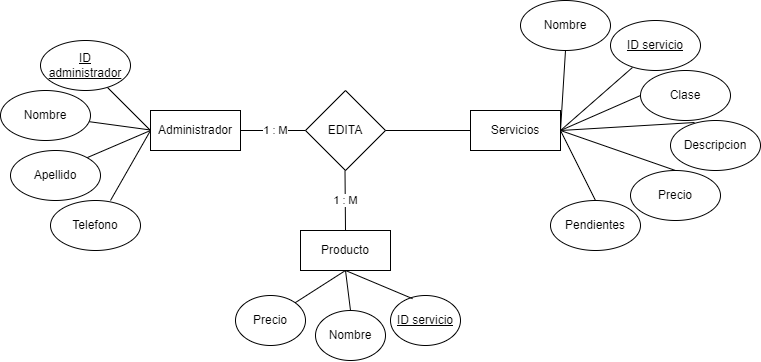

The diagram above was exported from draw.io. Its source (the exported page's mxGraphModel, read from the mxfile embedded in the PNG):
<mxGraphModel dx="989" dy="486" grid="1" gridSize="10" guides="1" tooltips="1" connect="1" arrows="1" fold="1" page="1" pageScale="1" pageWidth="827" pageHeight="1169" math="0" shadow="0">
  <root>
    <mxCell id="0" />
    <mxCell id="1" parent="0" />
    <mxCell id="qCb6kp69SjvQymFRw8Fb-1" value="Administrador" style="rounded=0;whiteSpace=wrap;html=1;" vertex="1" parent="1">
      <mxGeometry x="200" y="350" width="90" height="40" as="geometry" />
    </mxCell>
    <mxCell id="qCb6kp69SjvQymFRw8Fb-2" value="" style="endArrow=none;html=1;rounded=0;exitX=0;exitY=0.5;exitDx=0;exitDy=0;" edge="1" parent="1" source="qCb6kp69SjvQymFRw8Fb-1" target="qCb6kp69SjvQymFRw8Fb-3">
      <mxGeometry width="50" height="50" relative="1" as="geometry">
        <mxPoint x="60" y="360" as="sourcePoint" />
        <mxPoint x="150" y="320" as="targetPoint" />
      </mxGeometry>
    </mxCell>
    <mxCell id="qCb6kp69SjvQymFRw8Fb-3" value="&lt;u&gt;ID administrador&lt;/u&gt;" style="ellipse;whiteSpace=wrap;html=1;" vertex="1" parent="1">
      <mxGeometry x="90" y="280" width="90" height="50" as="geometry" />
    </mxCell>
    <mxCell id="qCb6kp69SjvQymFRw8Fb-4" value="" style="endArrow=none;html=1;rounded=0;exitX=0;exitY=0;exitDx=0;exitDy=0;" edge="1" parent="1">
      <mxGeometry width="50" height="50" relative="1" as="geometry">
        <mxPoint x="200" y="369.5" as="sourcePoint" />
        <mxPoint x="130" y="360" as="targetPoint" />
      </mxGeometry>
    </mxCell>
    <mxCell id="qCb6kp69SjvQymFRw8Fb-5" value="Nombre" style="ellipse;whiteSpace=wrap;html=1;" vertex="1" parent="1">
      <mxGeometry x="50" y="330" width="90" height="50" as="geometry" />
    </mxCell>
    <mxCell id="qCb6kp69SjvQymFRw8Fb-6" value="" style="endArrow=none;html=1;rounded=0;exitX=0;exitY=0.5;exitDx=0;exitDy=0;" edge="1" parent="1" source="qCb6kp69SjvQymFRw8Fb-1">
      <mxGeometry width="50" height="50" relative="1" as="geometry">
        <mxPoint x="200" y="409.5" as="sourcePoint" />
        <mxPoint x="130" y="400" as="targetPoint" />
      </mxGeometry>
    </mxCell>
    <mxCell id="qCb6kp69SjvQymFRw8Fb-7" value="Apellido" style="ellipse;whiteSpace=wrap;html=1;" vertex="1" parent="1">
      <mxGeometry x="60" y="390" width="90" height="50" as="geometry" />
    </mxCell>
    <mxCell id="qCb6kp69SjvQymFRw8Fb-8" value="" style="endArrow=none;html=1;rounded=0;exitX=0;exitY=0.5;exitDx=0;exitDy=0;" edge="1" parent="1">
      <mxGeometry width="50" height="50" relative="1" as="geometry">
        <mxPoint x="200" y="370" as="sourcePoint" />
        <mxPoint x="160" y="440" as="targetPoint" />
      </mxGeometry>
    </mxCell>
    <mxCell id="qCb6kp69SjvQymFRw8Fb-9" value="Telefono" style="ellipse;whiteSpace=wrap;html=1;" vertex="1" parent="1">
      <mxGeometry x="100" y="440" width="90" height="50" as="geometry" />
    </mxCell>
    <mxCell id="qCb6kp69SjvQymFRw8Fb-10" value="1 : M" style="endArrow=none;html=1;rounded=0;" edge="1" parent="1">
      <mxGeometry width="50" height="50" relative="1" as="geometry">
        <mxPoint x="360" y="370" as="sourcePoint" />
        <mxPoint x="290" y="370" as="targetPoint" />
        <Array as="points">
          <mxPoint x="320" y="370" />
        </Array>
      </mxGeometry>
    </mxCell>
    <mxCell id="qCb6kp69SjvQymFRw8Fb-11" value="EDITA" style="rhombus;whiteSpace=wrap;html=1;" vertex="1" parent="1">
      <mxGeometry x="355" y="330" width="80" height="80" as="geometry" />
    </mxCell>
    <mxCell id="p1kRdJX2A-8VutkG2jfq-1" value="Servicios" style="rounded=0;whiteSpace=wrap;html=1;" vertex="1" parent="1">
      <mxGeometry x="520" y="350" width="90" height="40" as="geometry" />
    </mxCell>
    <mxCell id="p1kRdJX2A-8VutkG2jfq-2" value="&lt;u&gt;ID servicio&lt;/u&gt;" style="ellipse;whiteSpace=wrap;html=1;" vertex="1" parent="1">
      <mxGeometry x="660" y="260" width="90" height="50" as="geometry" />
    </mxCell>
    <mxCell id="p1kRdJX2A-8VutkG2jfq-3" value="Clase" style="ellipse;whiteSpace=wrap;html=1;" vertex="1" parent="1">
      <mxGeometry x="690" y="310" width="90" height="50" as="geometry" />
    </mxCell>
    <mxCell id="p1kRdJX2A-8VutkG2jfq-4" value="Descripcion" style="ellipse;whiteSpace=wrap;html=1;" vertex="1" parent="1">
      <mxGeometry x="720" y="360" width="90" height="50" as="geometry" />
    </mxCell>
    <mxCell id="p1kRdJX2A-8VutkG2jfq-5" value="" style="endArrow=none;html=1;rounded=0;entryX=0.244;entryY=0.94;entryDx=0;entryDy=0;entryPerimeter=0;" edge="1" parent="1" target="p1kRdJX2A-8VutkG2jfq-2">
      <mxGeometry width="50" height="50" relative="1" as="geometry">
        <mxPoint x="610" y="370" as="sourcePoint" />
        <mxPoint x="650" y="330" as="targetPoint" />
      </mxGeometry>
    </mxCell>
    <mxCell id="p1kRdJX2A-8VutkG2jfq-6" value="" style="endArrow=none;html=1;rounded=0;entryX=0;entryY=0.5;entryDx=0;entryDy=0;" edge="1" parent="1" target="p1kRdJX2A-8VutkG2jfq-3">
      <mxGeometry width="50" height="50" relative="1" as="geometry">
        <mxPoint x="610" y="370" as="sourcePoint" />
        <mxPoint x="660" y="340" as="targetPoint" />
      </mxGeometry>
    </mxCell>
    <mxCell id="p1kRdJX2A-8VutkG2jfq-7" value="" style="endArrow=none;html=1;rounded=0;entryX=0.267;entryY=0.04;entryDx=0;entryDy=0;exitX=1;exitY=0.5;exitDx=0;exitDy=0;entryPerimeter=0;" edge="1" parent="1" source="p1kRdJX2A-8VutkG2jfq-1" target="p1kRdJX2A-8VutkG2jfq-4">
      <mxGeometry width="50" height="50" relative="1" as="geometry">
        <mxPoint x="620" y="380" as="sourcePoint" />
        <mxPoint x="680" y="380" as="targetPoint" />
      </mxGeometry>
    </mxCell>
    <mxCell id="p1kRdJX2A-8VutkG2jfq-8" value="Precio" style="ellipse;whiteSpace=wrap;html=1;" vertex="1" parent="1">
      <mxGeometry x="680" y="410" width="90" height="50" as="geometry" />
    </mxCell>
    <mxCell id="p1kRdJX2A-8VutkG2jfq-9" value="" style="endArrow=none;html=1;rounded=0;exitX=1;exitY=0.5;exitDx=0;exitDy=0;entryX=0.5;entryY=0;entryDx=0;entryDy=0;" edge="1" parent="1" source="p1kRdJX2A-8VutkG2jfq-1" target="p1kRdJX2A-8VutkG2jfq-8">
      <mxGeometry width="50" height="50" relative="1" as="geometry">
        <mxPoint x="620" y="380" as="sourcePoint" />
        <mxPoint x="660" y="340" as="targetPoint" />
      </mxGeometry>
    </mxCell>
    <mxCell id="p1kRdJX2A-8VutkG2jfq-10" value="Nombre" style="ellipse;whiteSpace=wrap;html=1;" vertex="1" parent="1">
      <mxGeometry x="570" y="240" width="90" height="50" as="geometry" />
    </mxCell>
    <mxCell id="p1kRdJX2A-8VutkG2jfq-11" value="" style="endArrow=none;html=1;rounded=0;entryX=0.5;entryY=1;entryDx=0;entryDy=0;" edge="1" parent="1" target="p1kRdJX2A-8VutkG2jfq-10">
      <mxGeometry width="50" height="50" relative="1" as="geometry">
        <mxPoint x="610" y="370" as="sourcePoint" />
        <mxPoint x="640" y="290" as="targetPoint" />
      </mxGeometry>
    </mxCell>
    <mxCell id="p1kRdJX2A-8VutkG2jfq-15" value="" style="endArrow=none;html=1;rounded=0;entryX=0;entryY=0.5;entryDx=0;entryDy=0;exitX=1;exitY=0.5;exitDx=0;exitDy=0;" edge="1" parent="1" source="qCb6kp69SjvQymFRw8Fb-11" target="p1kRdJX2A-8VutkG2jfq-1">
      <mxGeometry width="50" height="50" relative="1" as="geometry">
        <mxPoint x="440" y="370" as="sourcePoint" />
        <mxPoint x="490" y="320" as="targetPoint" />
      </mxGeometry>
    </mxCell>
    <mxCell id="x3xqCBYdouBe_B0EyefW-1" value="Producto" style="rounded=0;whiteSpace=wrap;html=1;" vertex="1" parent="1">
      <mxGeometry x="350" y="470" width="90" height="40" as="geometry" />
    </mxCell>
    <mxCell id="x3xqCBYdouBe_B0EyefW-2" value="1 : M" style="endArrow=none;html=1;rounded=0;exitX=0.5;exitY=1;exitDx=0;exitDy=0;entryX=0.5;entryY=0;entryDx=0;entryDy=0;entryPerimeter=0;" edge="1" parent="1" target="x3xqCBYdouBe_B0EyefW-1">
      <mxGeometry width="50" height="50" relative="1" as="geometry">
        <mxPoint x="394.5" y="410" as="sourcePoint" />
        <mxPoint x="395" y="460" as="targetPoint" />
      </mxGeometry>
    </mxCell>
    <mxCell id="x3xqCBYdouBe_B0EyefW-3" value="Precio" style="ellipse;whiteSpace=wrap;html=1;" vertex="1" parent="1">
      <mxGeometry x="285" y="535" width="70" height="50" as="geometry" />
    </mxCell>
    <mxCell id="x3xqCBYdouBe_B0EyefW-4" value="&lt;u&gt;ID servicio&lt;/u&gt;" style="ellipse;whiteSpace=wrap;html=1;" vertex="1" parent="1">
      <mxGeometry x="440" y="535" width="70" height="50" as="geometry" />
    </mxCell>
    <mxCell id="x3xqCBYdouBe_B0EyefW-5" value="Nombre" style="ellipse;whiteSpace=wrap;html=1;" vertex="1" parent="1">
      <mxGeometry x="365" y="550" width="70" height="50" as="geometry" />
    </mxCell>
    <mxCell id="x3xqCBYdouBe_B0EyefW-6" value="" style="endArrow=none;html=1;rounded=0;entryX=0.5;entryY=1;entryDx=0;entryDy=0;exitX=1;exitY=0;exitDx=0;exitDy=0;" edge="1" parent="1" source="x3xqCBYdouBe_B0EyefW-3" target="x3xqCBYdouBe_B0EyefW-1">
      <mxGeometry width="50" height="50" relative="1" as="geometry">
        <mxPoint x="327" y="631.5" as="sourcePoint" />
        <mxPoint x="409" y="578.5" as="targetPoint" />
      </mxGeometry>
    </mxCell>
    <mxCell id="x3xqCBYdouBe_B0EyefW-7" value="" style="endArrow=none;html=1;rounded=0;entryX=0.5;entryY=1;entryDx=0;entryDy=0;exitX=0.5;exitY=0;exitDx=0;exitDy=0;" edge="1" parent="1" source="x3xqCBYdouBe_B0EyefW-5" target="x3xqCBYdouBe_B0EyefW-1">
      <mxGeometry width="50" height="50" relative="1" as="geometry">
        <mxPoint x="374" y="573" as="sourcePoint" />
        <mxPoint x="414" y="580.0000000000001" as="targetPoint" />
      </mxGeometry>
    </mxCell>
    <mxCell id="x3xqCBYdouBe_B0EyefW-8" value="" style="endArrow=none;html=1;rounded=0;exitX=0.315;exitY=0.063;exitDx=0;exitDy=0;exitPerimeter=0;" edge="1" parent="1" source="x3xqCBYdouBe_B0EyefW-4">
      <mxGeometry width="50" height="50" relative="1" as="geometry">
        <mxPoint x="354" y="640" as="sourcePoint" />
        <mxPoint x="395" y="510" as="targetPoint" />
      </mxGeometry>
    </mxCell>
    <mxCell id="BQq21aqNUjF5Y3QsIjzw-1" value="Pendientes" style="ellipse;whiteSpace=wrap;html=1;" vertex="1" parent="1">
      <mxGeometry x="600" y="440" width="90" height="50" as="geometry" />
    </mxCell>
    <mxCell id="BQq21aqNUjF5Y3QsIjzw-2" value="" style="endArrow=none;html=1;rounded=0;exitX=1;exitY=0.5;exitDx=0;exitDy=0;entryX=0.5;entryY=0;entryDx=0;entryDy=0;" edge="1" parent="1" source="p1kRdJX2A-8VutkG2jfq-1" target="BQq21aqNUjF5Y3QsIjzw-1">
      <mxGeometry width="50" height="50" relative="1" as="geometry">
        <mxPoint x="605" y="380" as="sourcePoint" />
        <mxPoint x="720" y="420" as="targetPoint" />
      </mxGeometry>
    </mxCell>
  </root>
</mxGraphModel>